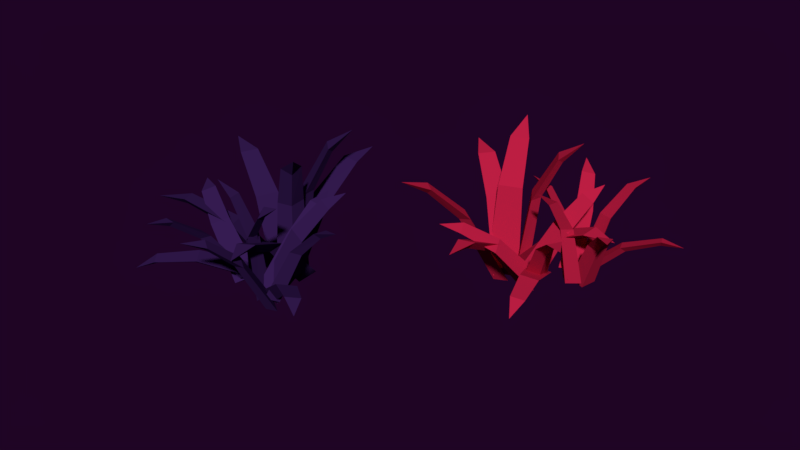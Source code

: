# Source: conjunto19.blend  (saved by Blender 2.79.0; exported with 4.5.12 LTS)
import bpy
from mathutils import Matrix  # noqa: F401  (used for matrix-valued properties, if any)

bpy.ops.wm.read_factory_settings(use_empty=True)
scene = bpy.context.scene
scene.name = 'Scene'

# ---- collections
col_collection_1 = bpy.data.collections.new('Collection 1'); scene.collection.children.link(col_collection_1)

# ---- materials (node trees are filled in below, after node groups)
mat_material_014 = bpy.data.materials.new('Material.014')
mat_material_014.alpha_threshold = 0.0
mat_material_014.use_transparent_shadow = False
mat_material_014.diffuse_color = (0.5382, 0.01406, 0.05926, 1.0)
mat_material_014.roughness = 0.5
mat_material_025 = bpy.data.materials.new('Material.025')
mat_material_025.alpha_threshold = 0.0
mat_material_025.use_transparent_shadow = False
mat_material_025.diffuse_color = (0.03823, 0.01219, 0.08714, 1.0)
mat_material_025.roughness = 0.5

# ---- material node trees

# ---- world
world_world_001 = bpy.data.worlds.new('World.001'); scene.world = world_world_001
world_world_001.color = (0.0134, 0.001575, 0.01811)
world_world_001.use_sun_shadow = False
world_world_001.sun_shadow_jitter_overblur = 0.0
world_world_001.cycles.sampling_method = 'MANUAL'
world_world_001.light_settings.ao_factor = 0.4154
world_world_001.light_settings.distance = 0.4

# ---- meshes
me_plane_043 = bpy.data.meshes.new('Plane.043')
me_plane_043.from_pydata([(-0.6168, -0.7264, -0.9616), (-0.5743, 0.4783, -1.034), (-1.818, 0.8816, -0.9434), (-1.106, 1.068, 4.065), (-0.147, -0.1768, 4.048), (-0.1236, 0.7593, 3.992), (1.011, 0.7569, 6.862), (0.8871, 1.389, 6.498), (0.2835, 1.722, 6.873), (1.909, 2.026, 7.852), (-1.899, 0.09803, -1.657), (-0.7479, -0.318, -2.039), (0.06522, 0.376, -1.402), (0.3184, -3.112, 2.257), (-1.218, -3.33, 2.058), (-0.3051, -3.655, 1.759), (-0.5958, -6.219, 3.419), (0.05807, -6.135, 3.037), (0.5865, -6.051, 3.572), (0.3121, -7.95, 3.374), (-4.046, 0.116, 2.841), (-1.974, -1.306, -1.553), (-2.133, -0.06734, -1.949), (-1.12, 0.5083, -1.633), (-3.396, 1.545, 2.768), (-4.179, 1.09, 2.526), (-5.583, 2.576, 4.837), (-5.948, 2.091, 4.414), (-6.094, 1.481, 4.887), (-7.358, 2.888, 5.227), (-1.225, 0.2929, -0.9616), (-2.408, 0.5249, -1.034), (-3.002, -0.6395, -0.9434), (-3.074, 0.09304, 4.065), (-1.693, 0.8435, 4.048), (-2.614, 1.014, 3.992), (-2.433, 2.134, 6.862), (-3.077, 2.112, 6.498), (-3.501, 1.568, 6.873), (-3.545, 3.222, 7.852), (-2.241, -0.8431, -1.657), (-1.649, 0.2278, -2.039), (-2.206, 1.14, -1.402), (1.279, 0.84, 2.257), (1.251, -0.711, 2.058), (1.716, 0.1387, 1.759), (4.202, -0.5528, 3.419), (4.222, 0.1062, 3.037), (4.223, 0.6411, 3.572), (6.055, 0.07054, 3.374), (-2.598, -2.96, 2.841), (-0.8661, -1.139, -1.553), (-2.115, -1.101, -1.949), (-2.523, -0.008992, -1.633), (-3.906, -2.093, 2.768), (-3.581, -2.939, 2.526), (-5.269, -4.091, 4.837), (-4.848, -4.527, 4.414), (-4.269, -4.767, 4.887), (-5.857, -5.794, 5.227), (3.814, 0.7559, -0.06503), (3.391, 1.502, -0.3947), (2.417, 1.339, -0.2619), (2.818, 3.006, 3.186), (3.919, 2.564, 3.332), (3.584, 3.14, 3.078), (4.336, 4.283, 4.985), (4.018, 4.538, 4.598), (3.493, 4.631, 4.868), (4.456, 5.646, 5.291), (2.657, 0.6372, -0.5849), (3.574, 0.6842, -0.9109), (3.853, 1.568, -0.7163), (5.327, 0.4358, 2.656), (4.391, -0.2918, 2.759), (5.117, -0.2507, 2.502), (5.884, -1.518, 4.305), (6.286, -1.334, 3.93), (6.605, -0.9577, 4.226), (7.134, -2.288, 4.548), (1.229, 1.061, 2.901), (3.133, -0.2362, -0.1835), (2.563, 0.3761, -0.726), (3.019, 1.173, -0.7595), (1.124, 2.16, 2.443), (0.7753, 1.538, 2.473), (-0.7106, 2.569, 3.969), (-0.7705, 2.028, 3.823), (-0.6387, 1.721, 4.318), (-2.002, 2.24, 4.404), (3.03, 1.176, -0.2177), (2.16, 0.8855, -0.1709), (2.202, -0.02472, 0.2332), (1.88, 1.706, 3.657), (2.514, 2.655, 3.299), (1.84, 2.422, 3.339), (1.541, 3.928, 5.114), (1.123, 3.593, 4.941), (1.046, 3.203, 5.387), (0.3975, 4.471, 5.718), (2.782, -0.06893, -0.3285), (2.774, 0.7069, -0.9191), (2.063, 1.244, -0.5988), (4.483, 3.233, 1.64), (5.045, 2.207, 1.851), (5.035, 2.822, 1.387), (6.94, 3.697, 2.412), (6.706, 4.015, 1.988), (6.507, 4.487, 2.249), (7.933, 4.725, 2.002), (3.339, -0.3442, 3.411), (3.803, 0.2581, -0.363), (2.962, -0.2604, -0.4949), (2.283, 0.3573, -0.4632), (2.148, -0.284, 3.331), (2.68, -0.7584, 3.307), (1.993, -1.47, 5.436), (2.436, -1.703, 5.178), (2.909, -1.526, 5.496), (2.241, -2.635, 6.174), (1.217, -2.167, 0.03959), (2.019, -1.796, -0.2122), (2.032, -0.8847, 0.1915), (3.67, -2.502, 3.278), (3.045, -3.512, 3.149), (3.666, -3.218, 2.957), (4.696, -4.65, 4.506), (4.996, -4.282, 4.203), (5.184, -3.877, 4.599), (6.023, -5.071, 4.674), (1.293, -0.9066, -0.1362), (1.172, -1.691, -0.7022), (1.996, -2.154, -0.6511), (0.6897, -4.307, 2.261), (0.14, -3.332, 2.664), (0.04786, -3.953, 2.217), (-1.299, -4.977, 3.825), (-1.196, -5.282, 3.343), (-0.8754, -5.728, 3.515), (-2.271, -6.101, 3.77), (2.03, -0.6003, 3.57), (0.3578, -1.327, 0.1786), (1.05, -0.7363, -0.2286), (1.754, -1.288, -0.4387), (3.121, -0.5525, 3.084), (2.571, -0.1297, 3.25), (3.876, 0.6891, 5.021), (3.351, 0.8749, 4.933), (3.035, 0.662, 5.393), (3.787, 1.843, 5.812), (0.5812, -0.982, 0.1236), (1.335, -0.9351, -0.4936), (1.995, -0.4404, -0.02914), (3.572, -3.681, 1.326), (2.466, -4.104, 1.446), (3.064, -4.065, 0.9604), (3.611, -6.297, 1.366), (3.957, -6.009, 1.001), (4.462, -5.971, 1.274), (4.441, -7.29, 0.633), (-9.174, -13.16, 0.4597), (-8.063, -12.69, 0.387), (-8.219, -11.39, 0.4779), (-7.75, -11.96, 5.486), (-8.478, -13.35, 5.469), (-7.618, -12.98, 5.414), (-7.144, -14.01, 8.283), (-6.622, -13.63, 7.919), (-6.573, -12.95, 8.295), (-5.615, -14.29, 9.273), (-8.964, -11.65, -0.2359), (-8.858, -12.87, -0.6177), (-7.887, -13.31, 0.01916), (-10.95, -15.01, 3.678), (-11.79, -13.7, 3.479), (-11.7, -14.67, 3.18), (-14.15, -15.48, 4.84), (-13.8, -16.04, 4.459), (-13.5, -16.48, 4.993), (-15.34, -17.03, 4.795), (-9.849, -9.69, 4.262), (-10.27, -12.17, -0.1319), (-9.212, -11.5, -0.5275), (-8.264, -12.18, -0.2112), (-8.279, -9.68, 4.189), (-9.021, -9.16, 3.947), (-8.262, -7.262, 6.258), (-8.855, -7.135, 5.835), (-9.47, -7.258, 6.309), (-8.724, -5.52, 6.648), (-8.504, -12.18, 0.4597), (-8.79, -11.01, 0.387), (-10.1, -10.95, 0.4779), (-9.462, -10.58, 5.486), (-8.201, -11.52, 5.469), (-8.433, -10.61, 5.414), (-7.34, -10.31, 8.283), (-7.631, -9.732, 7.919), (-8.302, -9.575, 8.295), (-6.82, -8.841, 9.273), (-9.962, -11.73, -0.2359), (-8.741, -11.82, -0.6177), (-8.147, -10.93, 0.01916), (-6.956, -14.22, 3.678), (-8.376, -14.84, 3.479), (-7.409, -14.91, 3.18), (-6.993, -17.46, 4.84), (-6.387, -17.2, 4.459), (-5.901, -16.97, 4.993), (-5.649, -18.88, 4.795), (-12.03, -12.3, 4.262), (-9.653, -13.1, -0.1319), (-10.14, -11.95, -0.5275), (-9.323, -11.12, -0.2112), (-11.8, -10.74, 4.189), (-12.43, -11.39, 3.947), (-14.18, -10.35, 6.258), (-14.4, -10.91, 5.835), (-14.37, -11.54, 6.309), (-15.97, -10.53, 6.648), (-5.968, -16.56, 1.356), (-5.469, -15.86, 1.027), (-6.026, -15.04, 1.159), (-4.344, -14.71, 4.607), (-4.283, -15.89, 4.754), (-3.901, -15.35, 4.499), (-2.548, -15.55, 6.407), (-2.45, -15.15, 6.019), (-2.586, -14.64, 6.29), (-1.26, -15.08, 6.712), (-6.562, -15.55, 0.8364), (-6.134, -16.37, 0.5104), (-5.215, -16.25, 0.705), (-5.624, -18.06, 4.077), (-6.677, -17.52, 4.18), (-6.335, -18.16, 3.923), (-7.163, -19.39, 5.726), (-6.828, -19.68, 5.351), (-6.352, -19.81, 5.647), (-7.337, -20.85, 5.97), (-6.777, -14.08, 4.323), (-7.155, -16.35, 1.238), (-6.838, -15.58, 0.6953), (-5.923, -15.66, 0.6618), (-5.823, -13.52, 3.864), (-6.534, -13.47, 3.894), (-6.223, -11.69, 5.391), (-6.738, -11.86, 5.244), (-6.962, -12.11, 5.739), (-7.064, -10.65, 5.825), (-5.916, -15.67, 1.204), (-6.545, -15.0, 1.25), (-7.353, -15.42, 1.654), (-5.918, -14.4, 5.079), (-4.791, -14.58, 4.721), (-5.284, -14.06, 4.76), (-4.044, -13.16, 6.535), (-4.523, -12.92, 6.362), (-4.91, -13.01, 6.808), (-4.031, -11.89, 7.139), (-7.15, -15.97, 1.093), (-6.45, -15.63, 0.5022), (-6.26, -14.76, 0.8225), (-3.439, -16.12, 3.061), (-4.135, -17.06, 3.273), (-3.581, -16.8, 2.808), (-1.987, -18.16, 3.833), (-1.796, -17.81, 3.409), (-1.451, -17.43, 3.67), (-0.6361, -18.63, 3.423), (-7.166, -16.59, 4.833), (-6.425, -16.75, 1.058), (-7.248, -16.21, 0.9264), (-6.973, -15.33, 0.9581), (-7.612, -15.48, 4.752), (-7.819, -16.16, 4.728), (-8.753, -15.84, 6.857), (-8.779, -16.34, 6.599), (-8.419, -16.69, 6.918), (-9.706, -16.55, 7.596), (-9.711, -15.42, 1.461), (-9.038, -16.0, 1.209), (-8.205, -15.63, 1.613), (-8.985, -17.79, 4.699), (-10.16, -17.65, 4.571), (-9.637, -18.09, 4.379), (-10.5, -19.63, 5.927), (-10.04, -19.74, 5.624), (-9.597, -19.74, 6.021), (-10.33, -21.01, 6.096), (-8.536, -14.97, 1.285), (-9.299, -15.18, 0.7191), (-9.372, -16.13, 0.7702), (-11.87, -15.84, 3.683), (-11.22, -14.94, 4.085), (-11.82, -15.11, 3.639), (-13.32, -14.32, 5.246), (-13.55, -14.54, 4.764), (-13.82, -15.02, 4.936), (-14.75, -13.91, 5.192), (-7.948, -15.5, 4.991), (-9.31, -14.29, 1.6), (-8.483, -14.67, 1.193), (-8.688, -15.54, 0.9826), (-7.447, -16.48, 4.506), (-7.294, -15.8, 4.671), (-6.003, -16.64, 6.442), (-6.054, -16.09, 6.354), (-6.38, -15.89, 6.814), (-4.993, -16.07, 7.233), (-8.903, -14.35, 1.545), (-8.544, -15.01, 0.9277), (-7.818, -15.41, 1.392), (-10.1, -18.2, 2.747), (-10.95, -17.37, 2.867), (-10.66, -17.9, 2.382), (-12.45, -19.33, 2.788), (-12.05, -19.53, 2.423), (-11.8, -19.97, 2.696), (-13.01, -20.5, 2.054)], [], [(0, 2, 1), (5, 3, 8, 7), (1, 2, 3, 5), (0, 1, 5, 4), (2, 0, 4, 3), (7, 8, 9), (3, 4, 6, 8), (4, 5, 7, 6), (8, 6, 9), (6, 7, 9), (10, 12, 11), (15, 13, 18, 17), (11, 12, 13, 15), (10, 11, 15, 14), (12, 10, 14, 13), (17, 18, 19), (13, 14, 16, 18), (14, 15, 17, 16), (18, 16, 19), (16, 17, 19), (23, 21, 22), (25, 20, 28, 27), (22, 21, 20, 25), (23, 22, 25, 24), (21, 23, 24, 20), (27, 28, 29), (20, 24, 26, 28), (24, 25, 27, 26), (28, 26, 29), (26, 27, 29), (30, 32, 31), (35, 33, 38, 37), (31, 32, 33, 35), (30, 31, 35, 34), (32, 30, 34, 33), (37, 38, 39), (33, 34, 36, 38), (34, 35, 37, 36), (38, 36, 39), (36, 37, 39), (40, 42, 41), (45, 43, 48, 47), (41, 42, 43, 45), (40, 41, 45, 44), (42, 40, 44, 43), (47, 48, 49), (43, 44, 46, 48), (44, 45, 47, 46), (48, 46, 49), (46, 47, 49), (53, 51, 52), (55, 50, 58, 57), (52, 51, 50, 55), (53, 52, 55, 54), (51, 53, 54, 50), (57, 58, 59), (50, 54, 56, 58), (54, 55, 57, 56), (58, 56, 59), (56, 57, 59), (60, 62, 61), (65, 63, 68, 67), (61, 62, 63, 65), (60, 61, 65, 64), (62, 60, 64, 63), (67, 68, 69), (63, 64, 66, 68), (64, 65, 67, 66), (68, 66, 69), (66, 67, 69), (70, 72, 71), (75, 73, 78, 77), (71, 72, 73, 75), (70, 71, 75, 74), (72, 70, 74, 73), (77, 78, 79), (73, 74, 76, 78), (74, 75, 77, 76), (78, 76, 79), (76, 77, 79), (83, 81, 82), (85, 80, 88, 87), (82, 81, 80, 85), (83, 82, 85, 84), (81, 83, 84, 80), (87, 88, 89), (80, 84, 86, 88), (84, 85, 87, 86), (88, 86, 89), (86, 87, 89), (90, 92, 91), (95, 93, 98, 97), (91, 92, 93, 95), (90, 91, 95, 94), (92, 90, 94, 93), (97, 98, 99), (93, 94, 96, 98), (94, 95, 97, 96), (98, 96, 99), (96, 97, 99), (100, 102, 101), (105, 103, 108, 107), (101, 102, 103, 105), (100, 101, 105, 104), (102, 100, 104, 103), (107, 108, 109), (103, 104, 106, 108), (104, 105, 107, 106), (108, 106, 109), (106, 107, 109), (113, 111, 112), (115, 110, 118, 117), (112, 111, 110, 115), (113, 112, 115, 114), (111, 113, 114, 110), (117, 118, 119), (110, 114, 116, 118), (114, 115, 117, 116), (118, 116, 119), (116, 117, 119), (120, 122, 121), (125, 123, 128, 127), (121, 122, 123, 125), (120, 121, 125, 124), (122, 120, 124, 123), (127, 128, 129), (123, 124, 126, 128), (124, 125, 127, 126), (128, 126, 129), (126, 127, 129), (130, 132, 131), (135, 133, 138, 137), (131, 132, 133, 135), (130, 131, 135, 134), (132, 130, 134, 133), (137, 138, 139), (133, 134, 136, 138), (134, 135, 137, 136), (138, 136, 139), (136, 137, 139), (143, 141, 142), (145, 140, 148, 147), (142, 141, 140, 145), (143, 142, 145, 144), (141, 143, 144, 140), (147, 148, 149), (140, 144, 146, 148), (144, 145, 147, 146), (148, 146, 149), (146, 147, 149), (150, 152, 151), (155, 153, 158, 157), (151, 152, 153, 155), (150, 151, 155, 154), (152, 150, 154, 153), (157, 158, 159), (153, 154, 156, 158), (154, 155, 157, 156), (158, 156, 159), (156, 157, 159), (160, 162, 161), (165, 163, 168, 167), (161, 162, 163, 165), (160, 161, 165, 164), (162, 160, 164, 163), (167, 168, 169), (163, 164, 166, 168), (164, 165, 167, 166), (168, 166, 169), (166, 167, 169), (170, 172, 171), (175, 173, 178, 177), (171, 172, 173, 175), (170, 171, 175, 174), (172, 170, 174, 173), (177, 178, 179), (173, 174, 176, 178), (174, 175, 177, 176), (178, 176, 179), (176, 177, 179), (183, 181, 182), (185, 180, 188, 187), (182, 181, 180, 185), (183, 182, 185, 184), (181, 183, 184, 180), (187, 188, 189), (180, 184, 186, 188), (184, 185, 187, 186), (188, 186, 189), (186, 187, 189), (190, 192, 191), (195, 193, 198, 197), (191, 192, 193, 195), (190, 191, 195, 194), (192, 190, 194, 193), (197, 198, 199), (193, 194, 196, 198), (194, 195, 197, 196), (198, 196, 199), (196, 197, 199), (200, 202, 201), (205, 203, 208, 207), (201, 202, 203, 205), (200, 201, 205, 204), (202, 200, 204, 203), (207, 208, 209), (203, 204, 206, 208), (204, 205, 207, 206), (208, 206, 209), (206, 207, 209), (213, 211, 212), (215, 210, 218, 217), (212, 211, 210, 215), (213, 212, 215, 214), (211, 213, 214, 210), (217, 218, 219), (210, 214, 216, 218), (214, 215, 217, 216), (218, 216, 219), (216, 217, 219), (220, 222, 221), (225, 223, 228, 227), (221, 222, 223, 225), (220, 221, 225, 224), (222, 220, 224, 223), (227, 228, 229), (223, 224, 226, 228), (224, 225, 227, 226), (228, 226, 229), (226, 227, 229), (230, 232, 231), (235, 233, 238, 237), (231, 232, 233, 235), (230, 231, 235, 234), (232, 230, 234, 233), (237, 238, 239), (233, 234, 236, 238), (234, 235, 237, 236), (238, 236, 239), (236, 237, 239), (243, 241, 242), (245, 240, 248, 247), (242, 241, 240, 245), (243, 242, 245, 244), (241, 243, 244, 240), (247, 248, 249), (240, 244, 246, 248), (244, 245, 247, 246), (248, 246, 249), (246, 247, 249), (250, 252, 251), (255, 253, 258, 257), (251, 252, 253, 255), (250, 251, 255, 254), (252, 250, 254, 253), (257, 258, 259), (253, 254, 256, 258), (254, 255, 257, 256), (258, 256, 259), (256, 257, 259), (260, 262, 261), (265, 263, 268, 267), (261, 262, 263, 265), (260, 261, 265, 264), (262, 260, 264, 263), (267, 268, 269), (263, 264, 266, 268), (264, 265, 267, 266), (268, 266, 269), (266, 267, 269), (273, 271, 272), (275, 270, 278, 277), (272, 271, 270, 275), (273, 272, 275, 274), (271, 273, 274, 270), (277, 278, 279), (270, 274, 276, 278), (274, 275, 277, 276), (278, 276, 279), (276, 277, 279), (280, 282, 281), (285, 283, 288, 287), (281, 282, 283, 285), (280, 281, 285, 284), (282, 280, 284, 283), (287, 288, 289), (283, 284, 286, 288), (284, 285, 287, 286), (288, 286, 289), (286, 287, 289), (290, 292, 291), (295, 293, 298, 297), (291, 292, 293, 295), (290, 291, 295, 294), (292, 290, 294, 293), (297, 298, 299), (293, 294, 296, 298), (294, 295, 297, 296), (298, 296, 299), (296, 297, 299), (303, 301, 302), (305, 300, 308, 307), (302, 301, 300, 305), (303, 302, 305, 304), (301, 303, 304, 300), (307, 308, 309), (300, 304, 306, 308), (304, 305, 307, 306), (308, 306, 309), (306, 307, 309), (310, 312, 311), (315, 313, 318, 317), (311, 312, 313, 315), (310, 311, 315, 314), (312, 310, 314, 313), (317, 318, 319), (313, 314, 316, 318), (314, 315, 317, 316), (318, 316, 319), (316, 317, 319)])
me_plane_043.polygons.foreach_set('material_index', [0, 0, 0, 0, 0, 0, 0, 0, 0, 0, 0, 0, 0, 0, 0, 0, 0, 0, 0, 0, 0, 0, 0, 0, 0, 0, 0, 0, 0, 0, 0, 0, 0, 0, 0, 0, 0, 0, 0, 0, 0, 0, 0, 0, 0, 0, 0, 0, 0, 0, 0, 0, 0, 0, 0, 0, 0, 0, 0, 0, 0, 0, 0, 0, 0, 0, 0, 0, 0, 0, 0, 0, 0, 0, 0, 0, 0, 0, 0, 0, 0, 0, 0, 0, 0, 0, 0, 0, 0, 0, 0, 0, 0, 0, 0, 0, 0, 0, 0, 0, 0, 0, 0, 0, 0, 0, 0, 0, 0, 0, 0, 0, 0, 0, 0, 0, 0, 0, 0, 0, 0, 0, 0, 0, 0, 0, 0, 0, 0, 0, 0, 0, 0, 0, 0, 0, 0, 0, 0, 0, 0, 0, 0, 0, 0, 0, 0, 0, 0, 0, 0, 0, 0, 0, 0, 0, 0, 0, 0, 0, 1, 1, 1, 1, 1, 1, 1, 1, 1, 1, 1, 1, 1, 1, 1, 1, 1, 1, 1, 1, 1, 1, 1, 1, 1, 1, 1, 1, 1, 1, 1, 1, 1, 1, 1, 1, 1, 1, 1, 1, 1, 1, 1, 1, 1, 1, 1, 1, 1, 1, 1, 1, 1, 1, 1, 1, 1, 1, 1, 1, 1, 1, 1, 1, 1, 1, 1, 1, 1, 1, 1, 1, 1, 1, 1, 1, 1, 1, 1, 1, 1, 1, 1, 1, 1, 1, 1, 1, 1, 1, 1, 1, 1, 1, 1, 1, 1, 1, 1, 1, 1, 1, 1, 1, 1, 1, 1, 1, 1, 1, 1, 1, 1, 1, 1, 1, 1, 1, 1, 1, 1, 1, 1, 1, 1, 1, 1, 1, 1, 1, 1, 1, 1, 1, 1, 1, 1, 1, 1, 1, 1, 1, 1, 1, 1, 1, 1, 1, 1, 1, 1, 1, 1, 1, 1, 1, 1, 1, 1, 1])
me_plane_043.materials.append(mat_material_014)
me_plane_043.materials.append(mat_material_025)
me_plane_043.use_remesh_preserve_volume = False
me_plane_043.use_remesh_preserve_attributes = False
me_plane_043.use_mirror_vertex_groups = False
me_plane_043.update()

# ---- objects
ob_grass01_003 = bpy.data.objects.new('grass01.003', me_plane_043)

# ---- transforms, parenting, visibility, modifiers, constraints
ob_grass01_003.location = (0.0, 0.0, 0.0)
ob_grass01_003.rotation_euler = (0.0, -0.0, -0.1075)
ob_grass01_003.scale = (0.03703, 0.03703, 0.03703)
ob_grass01_003.lineart.crease_threshold = 0.0

# ---- collection membership
col_collection_1.objects.link(ob_grass01_003)

# ---- scene / render settings (as saved in the file)
scene.frame_start = 1; scene.frame_end = 250; scene.frame_set(0)
scene.render.engine = 'BLENDER_EEVEE_NEXT'
scene.render.resolution_percentage = 50
scene.render.dither_intensity = 0.0
scene.cycles.use_denoising = False
scene.cycles.samples = 128
scene.cycles.sampling_pattern = 'TABULATED_SOBOL'
scene.cycles.use_adaptive_sampling = False
scene.cycles.use_light_tree = False
scene.cycles.blur_glossy = 0.0
scene.cycles.sample_clamp_indirect = 0.0
scene.view_settings.view_transform = 'Standard'
bpy.context.view_layer.update()

# ---- added for rendering (the .blend has no active camera and no usable light): camera, sun
cam_auto = bpy.data.cameras.new('AutoCamera')
cam_auto.lens = 50.0
cam_auto.sensor_width = 36.0
cam_auto.clip_end = 1000.0
ob_auto_camera = bpy.data.objects.new('AutoCamera', cam_auto)
scene.collection.objects.link(ob_auto_camera)
ob_auto_camera.location = (1.22645, -1.95272, 1.2579)
ob_auto_camera.rotation_euler = (1.09748, -7.21219e-08, 0.694738)
scene.camera = ob_auto_camera
light_auto_sun = bpy.data.lights.new('AutoSun', 'SUN')
light_auto_sun.energy = 3.0
light_auto_sun.angle = 0.0523599
ob_auto_sun = bpy.data.objects.new('AutoSun', light_auto_sun)
scene.collection.objects.link(ob_auto_sun)
ob_auto_sun.rotation_euler = (0.872665, 0.174533, 0.523599)
bpy.context.view_layer.update()
